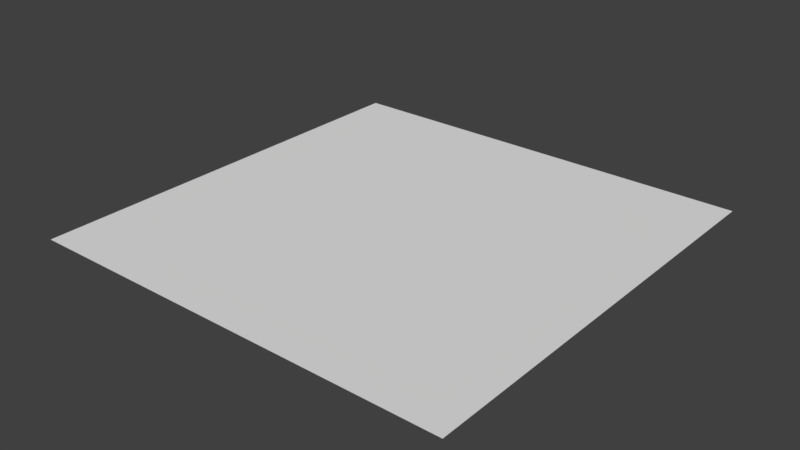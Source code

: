 # Source: tile_building_roof_fill.blend  (saved by Blender 2.78.0; exported with 4.5.12 LTS)
import bpy
from mathutils import Matrix  # noqa: F401  (used for matrix-valued properties, if any)

bpy.ops.wm.read_factory_settings(use_empty=True)
scene = bpy.context.scene
scene.name = 'Scene'

# ---- collections
col_collection_1 = bpy.data.collections.new('Collection 1'); scene.collection.children.link(col_collection_1)

# ---- world
world_world = bpy.data.worlds.new('World'); scene.world = world_world
world_world.color = (0.05088, 0.05088, 0.05088)
world_world.use_sun_shadow = False
world_world.sun_shadow_jitter_overblur = 0.0
world_world.cycles.sampling_method = 'MANUAL'

# ---- meshes
me_cube_002 = bpy.data.meshes.new('Cube.002')
me_cube_002.from_pydata([(0.5, 0.07, 0.5), (-0.5, 0.07, 0.5), (-0.5, 0.07, -0.5), (0.5, 0.07, -0.5)], [], [(0, 3, 2, 1)])
_uv = me_cube_002.uv_layers.new(name='UVMap')
_uv.uv.foreach_set('vector', [0.3157, 0.2435, 0.2212, 0.2435, 0.2212, 0.1398, 0.3157, 0.1398])
me_cube_002.use_remesh_preserve_volume = False
me_cube_002.use_remesh_preserve_attributes = False
me_cube_002.use_mirror_vertex_groups = False
me_cube_002.update()

# ---- objects
ob_tile_building_roof_fill = bpy.data.objects.new('tile_building_roof_fill', me_cube_002)

# ---- transforms, parenting, visibility, modifiers, constraints
ob_tile_building_roof_fill.location = (0.0, 0.0, 0.0)
ob_tile_building_roof_fill.rotation_euler = (1.571, 0.0, 0.0)
ob_tile_building_roof_fill.lineart.crease_threshold = 0.0

# ---- collection membership
col_collection_1.objects.link(ob_tile_building_roof_fill)

# ---- scene / render settings (as saved in the file)
scene.frame_start = 1; scene.frame_end = 250; scene.frame_set(2)
scene.render.engine = 'BLENDER_EEVEE_NEXT'
scene.render.resolution_percentage = 50
scene.render.dither_intensity = 0.0
scene.cycles.use_denoising = False
scene.cycles.samples = 128
scene.cycles.sampling_pattern = 'TABULATED_SOBOL'
scene.cycles.light_sampling_threshold = 0.0
scene.cycles.use_adaptive_sampling = False
scene.cycles.use_light_tree = False
scene.cycles.blur_glossy = 0.0
scene.cycles.sample_clamp_indirect = 0.0
scene.view_settings.view_transform = 'Standard'
bpy.context.view_layer.update()

# ---- added for rendering (the .blend has no active camera and no usable light): camera, sun
cam_auto = bpy.data.cameras.new('AutoCamera')
cam_auto.lens = 50.0
cam_auto.sensor_width = 36.0
cam_auto.clip_end = 1000.0
ob_auto_camera = bpy.data.objects.new('AutoCamera', cam_auto)
scene.collection.objects.link(ob_auto_camera)
ob_auto_camera.location = (1.30847, -1.57016, 1.11677)
ob_auto_camera.rotation_euler = (1.09748, -7.21219e-08, 0.694738)
scene.camera = ob_auto_camera
light_auto_sun = bpy.data.lights.new('AutoSun', 'SUN')
light_auto_sun.energy = 3.0
light_auto_sun.angle = 0.0523599
ob_auto_sun = bpy.data.objects.new('AutoSun', light_auto_sun)
scene.collection.objects.link(ob_auto_sun)
ob_auto_sun.rotation_euler = (0.872665, 0.174533, 0.523599)
bpy.context.view_layer.update()
